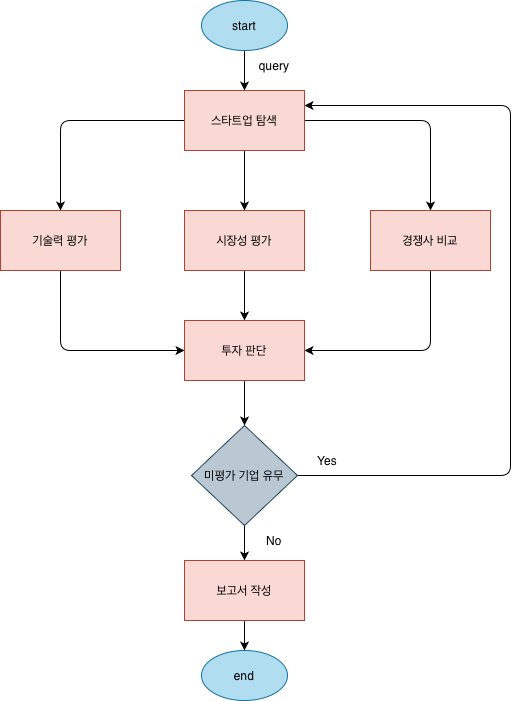

The diagram above was exported from draw.io. Its source (the exported page's mxGraphModel, read from the mxfile embedded in the PNG):
<mxGraphModel dx="1426" dy="822" grid="1" gridSize="10" guides="1" tooltips="1" connect="1" arrows="1" fold="1" page="1" pageScale="1" pageWidth="827" pageHeight="1169" math="0" shadow="0">
  <root>
    <mxCell id="0" />
    <mxCell id="1" parent="0" />
    <mxCell id="Yn1QprKnBua0lX4LDsrr-10" edge="1" parent="1" style="edgeStyle=orthogonalEdgeStyle;rounded=0;orthogonalLoop=1;jettySize=auto;html=1;fillColor=#e1d5e7;strokeColor=#000000;">
      <mxGeometry relative="1" as="geometry">
        <mxPoint x="414" y="160" as="sourcePoint" />
        <mxPoint x="414" y="200" as="targetPoint" />
      </mxGeometry>
    </mxCell>
    <mxCell id="Yn1QprKnBua0lX4LDsrr-11" edge="1" parent="1" source="Yn1QprKnBua0lX4LDsrr-2" style="edgeStyle=orthogonalEdgeStyle;rounded=0;orthogonalLoop=1;jettySize=auto;html=1;fillColor=#e1d5e7;strokeColor=#000000;" target="Yn1QprKnBua0lX4LDsrr-5">
      <mxGeometry relative="1" as="geometry" />
    </mxCell>
    <mxCell id="Yn1QprKnBua0lX4LDsrr-12" edge="1" parent="1" source="Yn1QprKnBua0lX4LDsrr-2" style="edgeStyle=orthogonalEdgeStyle;rounded=1;orthogonalLoop=1;jettySize=auto;html=1;fillColor=#e1d5e7;strokeColor=default;curved=0;" target="Yn1QprKnBua0lX4LDsrr-4">
      <mxGeometry relative="1" as="geometry" />
    </mxCell>
    <mxCell id="Yn1QprKnBua0lX4LDsrr-13" edge="1" parent="1" source="Yn1QprKnBua0lX4LDsrr-2" style="edgeStyle=orthogonalEdgeStyle;rounded=1;orthogonalLoop=1;jettySize=auto;html=1;fillColor=#e1d5e7;strokeColor=default;curved=0;" target="Yn1QprKnBua0lX4LDsrr-3">
      <mxGeometry relative="1" as="geometry" />
    </mxCell>
    <mxCell id="Yn1QprKnBua0lX4LDsrr-2" parent="1" style="rounded=0;whiteSpace=wrap;html=1;fillColor=#fad9d5;strokeColor=#ae4132;" value="스타트업 탐색" vertex="1">
      <mxGeometry height="60" width="120" x="354" y="200" as="geometry" />
    </mxCell>
    <mxCell id="Yn1QprKnBua0lX4LDsrr-20" edge="1" parent="1" source="Yn1QprKnBua0lX4LDsrr-3" style="edgeStyle=orthogonalEdgeStyle;rounded=1;orthogonalLoop=1;jettySize=auto;html=1;entryX=0;entryY=0.5;entryDx=0;entryDy=0;exitX=0.5;exitY=1;exitDx=0;exitDy=0;curved=0;" target="Yn1QprKnBua0lX4LDsrr-6">
      <mxGeometry relative="1" as="geometry" />
    </mxCell>
    <mxCell id="Yn1QprKnBua0lX4LDsrr-3" parent="1" style="rounded=0;whiteSpace=wrap;html=1;fillColor=#fad9d5;strokeColor=#ae4132;" value="기술력 평가" vertex="1">
      <mxGeometry height="60" width="120" x="170" y="320" as="geometry" />
    </mxCell>
    <mxCell id="Yn1QprKnBua0lX4LDsrr-21" edge="1" parent="1" source="Yn1QprKnBua0lX4LDsrr-4" style="edgeStyle=orthogonalEdgeStyle;rounded=1;orthogonalLoop=1;jettySize=auto;html=1;entryX=1;entryY=0.5;entryDx=0;entryDy=0;exitX=0.5;exitY=1;exitDx=0;exitDy=0;curved=0;" target="Yn1QprKnBua0lX4LDsrr-6">
      <mxGeometry relative="1" as="geometry" />
    </mxCell>
    <mxCell id="Yn1QprKnBua0lX4LDsrr-4" parent="1" style="rounded=0;whiteSpace=wrap;html=1;fillColor=#fad9d5;strokeColor=#ae4132;" value="경쟁사 비교" vertex="1">
      <mxGeometry height="60" width="120" x="540" y="320" as="geometry" />
    </mxCell>
    <mxCell id="Yn1QprKnBua0lX4LDsrr-14" edge="1" parent="1" source="Yn1QprKnBua0lX4LDsrr-5" style="edgeStyle=orthogonalEdgeStyle;rounded=0;orthogonalLoop=1;jettySize=auto;html=1;fillColor=#e1d5e7;strokeColor=#000000;" target="Yn1QprKnBua0lX4LDsrr-6">
      <mxGeometry relative="1" as="geometry" />
    </mxCell>
    <mxCell id="Yn1QprKnBua0lX4LDsrr-5" parent="1" style="rounded=0;whiteSpace=wrap;html=1;fillColor=#fad9d5;strokeColor=#ae4132;" value="시장성 평가" vertex="1">
      <mxGeometry height="60" width="120" x="354" y="320" as="geometry" />
    </mxCell>
    <mxCell id="Yn1QprKnBua0lX4LDsrr-16" edge="1" parent="1" source="Yn1QprKnBua0lX4LDsrr-6" style="edgeStyle=orthogonalEdgeStyle;rounded=0;orthogonalLoop=1;jettySize=auto;html=1;entryX=0.5;entryY=0;entryDx=0;entryDy=0;fillColor=#e1d5e7;strokeColor=#000000;" target="Yn1QprKnBua0lX4LDsrr-8">
      <mxGeometry relative="1" as="geometry" />
    </mxCell>
    <mxCell id="Yn1QprKnBua0lX4LDsrr-6" parent="1" style="rounded=0;whiteSpace=wrap;html=1;fillColor=#fad9d5;strokeColor=#ae4132;" value="투자 판단" vertex="1">
      <mxGeometry height="60" width="120" x="354" y="430" as="geometry" />
    </mxCell>
    <mxCell id="Yn1QprKnBua0lX4LDsrr-15" edge="1" parent="1" source="Yn1QprKnBua0lX4LDsrr-8" style="edgeStyle=orthogonalEdgeStyle;rounded=0;orthogonalLoop=1;jettySize=auto;html=1;entryX=0.5;entryY=0;entryDx=0;entryDy=0;fillColor=#e1d5e7;strokeColor=#000000;" target="Yn1QprKnBua0lX4LDsrr-9">
      <mxGeometry relative="1" as="geometry" />
    </mxCell>
    <mxCell id="Yn1QprKnBua0lX4LDsrr-17" edge="1" parent="1" source="Yn1QprKnBua0lX4LDsrr-8" style="edgeStyle=orthogonalEdgeStyle;rounded=1;orthogonalLoop=1;jettySize=auto;html=1;fillColor=#e1d5e7;strokeColor=#000000;curved=0;entryX=1;entryY=0.25;entryDx=0;entryDy=0;" target="Yn1QprKnBua0lX4LDsrr-2">
      <mxGeometry relative="1" as="geometry">
        <Array as="points">
          <mxPoint x="680" y="585" />
          <mxPoint x="680" y="215" />
        </Array>
        <mxPoint x="474" y="220" as="targetPoint" />
      </mxGeometry>
    </mxCell>
    <mxCell id="Yn1QprKnBua0lX4LDsrr-8" parent="1" style="rhombus;whiteSpace=wrap;html=1;fillColor=#bac8d3;strokeColor=#23445d;" value="미평가 기업 유무" vertex="1">
      <mxGeometry height="100" width="106" x="361" y="535" as="geometry" />
    </mxCell>
    <mxCell id="Yn1QprKnBua0lX4LDsrr-25" edge="1" parent="1" source="Yn1QprKnBua0lX4LDsrr-9" style="edgeStyle=orthogonalEdgeStyle;rounded=0;orthogonalLoop=1;jettySize=auto;html=1;entryX=0.5;entryY=0;entryDx=0;entryDy=0;" target="Yn1QprKnBua0lX4LDsrr-24">
      <mxGeometry relative="1" as="geometry" />
    </mxCell>
    <mxCell id="Yn1QprKnBua0lX4LDsrr-9" parent="1" style="rounded=0;whiteSpace=wrap;html=1;fillColor=#fad9d5;strokeColor=#ae4132;" value="보고서 작성" vertex="1">
      <mxGeometry height="60" width="120" x="354" y="670" as="geometry" />
    </mxCell>
    <mxCell id="Yn1QprKnBua0lX4LDsrr-18" parent="1" style="text;html=1;whiteSpace=wrap;strokeColor=none;fillColor=none;align=center;verticalAlign=middle;rounded=0;" value="Yes" vertex="1">
      <mxGeometry height="30" width="60" x="467" y="555" as="geometry" />
    </mxCell>
    <mxCell id="Yn1QprKnBua0lX4LDsrr-19" parent="1" style="text;html=1;whiteSpace=wrap;strokeColor=none;fillColor=none;align=center;verticalAlign=middle;rounded=0;" value="No" vertex="1">
      <mxGeometry height="30" width="60" x="414" y="635" as="geometry" />
    </mxCell>
    <mxCell id="Yn1QprKnBua0lX4LDsrr-22" parent="1" style="text;html=1;whiteSpace=wrap;strokeColor=none;fillColor=none;align=center;verticalAlign=middle;rounded=0;" value="query" vertex="1">
      <mxGeometry height="30" width="60" x="414" y="160" as="geometry" />
    </mxCell>
    <mxCell id="Yn1QprKnBua0lX4LDsrr-23" parent="1" style="ellipse;whiteSpace=wrap;html=1;fillColor=#b1ddf0;strokeColor=#10739e;" value="start" vertex="1">
      <mxGeometry height="50" width="86" x="371" y="110" as="geometry" />
    </mxCell>
    <mxCell id="Yn1QprKnBua0lX4LDsrr-24" parent="1" style="ellipse;whiteSpace=wrap;html=1;fillColor=#b1ddf0;strokeColor=#10739e;" value="end" vertex="1">
      <mxGeometry height="50" width="86" x="371" y="760" as="geometry" />
    </mxCell>
  </root>
</mxGraphModel>